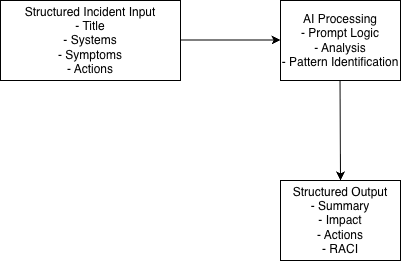

The diagram above was exported from draw.io. Its source (the exported page's mxGraphModel, read from the mxfile embedded in the PNG):
<mxGraphModel dx="1414" dy="790" grid="1" gridSize="10" guides="1" tooltips="1" connect="1" arrows="1" fold="1" page="1" pageScale="1" pageWidth="850" pageHeight="1100" math="0" shadow="0">
  <root>
    <mxCell id="0" />
    <mxCell id="1" parent="0" />
    <mxCell id="-QXIFXQ4gmjqvdDWJwaP-1" parent="1" style="rounded=0;whiteSpace=wrap;html=1;" value="&lt;div&gt;Structured Incident Input&lt;/div&gt;&lt;div&gt;- Title&lt;/div&gt;&lt;div&gt;- Systems&lt;/div&gt;&lt;div&gt;- Symptoms&lt;/div&gt;&lt;div&gt;- Actions&lt;/div&gt;" vertex="1">
      <mxGeometry height="80" width="180" x="70" y="200" as="geometry" />
    </mxCell>
    <mxCell id="-QXIFXQ4gmjqvdDWJwaP-2" edge="1" parent="1" style="endArrow=classic;html=1;rounded=0;" value="">
      <mxGeometry relative="1" as="geometry">
        <mxPoint x="250" y="239.5" as="sourcePoint" />
        <mxPoint x="350" y="239.5" as="targetPoint" />
      </mxGeometry>
    </mxCell>
    <mxCell id="-QXIFXQ4gmjqvdDWJwaP-4" parent="1" style="rounded=0;whiteSpace=wrap;html=1;" value="AI Processing&#10;- Prompt Logic&#10;- Analysis&#10;- Pattern Identification" vertex="1">
      <mxGeometry height="80" width="120" x="350" y="200" as="geometry" />
    </mxCell>
    <mxCell id="-QXIFXQ4gmjqvdDWJwaP-5" parent="1" style="rounded=0;whiteSpace=wrap;html=1;" value="&lt;div&gt;Structured Output&lt;/div&gt;&lt;div&gt;- Summary&lt;/div&gt;&lt;div&gt;- Impact&lt;/div&gt;&lt;div&gt;- Actions&lt;/div&gt;&lt;div&gt;- RACI&lt;/div&gt;" vertex="1">
      <mxGeometry height="80" width="120" x="350" y="380" as="geometry" />
    </mxCell>
    <mxCell id="-QXIFXQ4gmjqvdDWJwaP-6" edge="1" parent="1" style="endArrow=classic;html=1;rounded=0;entryX=0.5;entryY=0;entryDx=0;entryDy=0;" target="-QXIFXQ4gmjqvdDWJwaP-5" value="">
      <mxGeometry relative="1" as="geometry">
        <mxPoint x="409.54" y="280" as="sourcePoint" />
        <mxPoint x="409.50000000000006" y="360" as="targetPoint" />
      </mxGeometry>
    </mxCell>
  </root>
</mxGraphModel>